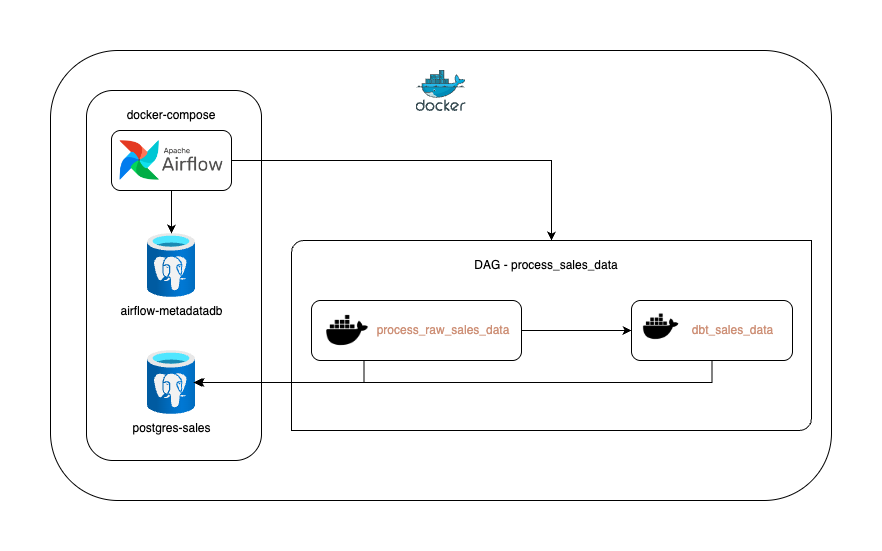

The diagram above was exported from draw.io. Its source (the exported page's mxGraphModel, read from the mxfile embedded in the PNG):
<mxGraphModel dx="1434" dy="706" grid="1" gridSize="10" guides="1" tooltips="1" connect="1" arrows="1" fold="1" page="1" pageScale="1" pageWidth="827" pageHeight="1169" math="0" shadow="0">
  <root>
    <mxCell id="0" />
    <mxCell id="1" parent="0" />
    <mxCell id="9BDn0TXXDf2iM6KvhQ0n-4" value="" style="rounded=1;whiteSpace=wrap;html=1;" vertex="1" parent="1">
      <mxGeometry x="19" y="10" width="781" height="450" as="geometry" />
    </mxCell>
    <mxCell id="9BDn0TXXDf2iM6KvhQ0n-20" value="" style="verticalLabelPosition=bottom;verticalAlign=top;html=1;shape=mxgraph.basic.diag_round_rect;dx=6;whiteSpace=wrap;" vertex="1" parent="1">
      <mxGeometry x="260" y="200" width="520" height="190" as="geometry" />
    </mxCell>
    <mxCell id="9BDn0TXXDf2iM6KvhQ0n-3" value="" style="image;sketch=0;aspect=fixed;html=1;points=[];align=center;fontSize=12;image=img/lib/mscae/Docker.svg;" vertex="1" parent="1">
      <mxGeometry x="384.5" y="30" width="50" height="41" as="geometry" />
    </mxCell>
    <mxCell id="9BDn0TXXDf2iM6KvhQ0n-26" value="" style="rounded=1;whiteSpace=wrap;html=1;" vertex="1" parent="1">
      <mxGeometry x="55" y="50" width="175" height="370" as="geometry" />
    </mxCell>
    <mxCell id="9BDn0TXXDf2iM6KvhQ0n-6" value="" style="group" vertex="1" connectable="0" parent="1">
      <mxGeometry x="80" y="90" width="120" height="60" as="geometry" />
    </mxCell>
    <mxCell id="9BDn0TXXDf2iM6KvhQ0n-5" value="" style="rounded=1;whiteSpace=wrap;html=1;" vertex="1" parent="9BDn0TXXDf2iM6KvhQ0n-6">
      <mxGeometry width="120" height="60" as="geometry" />
    </mxCell>
    <mxCell id="9BDn0TXXDf2iM6KvhQ0n-2" value="" style="shape=image;verticalLabelPosition=bottom;labelBackgroundColor=default;verticalAlign=top;aspect=fixed;imageAspect=0;image=https://www.dataliftoff.com/wp-content/uploads/2020/11/AirflowLogo-769x297.png;" vertex="1" parent="9BDn0TXXDf2iM6KvhQ0n-6">
      <mxGeometry x="8.220000000000027" y="10" width="103.56" height="40" as="geometry" />
    </mxCell>
    <mxCell id="9BDn0TXXDf2iM6KvhQ0n-11" value="" style="group" vertex="1" connectable="0" parent="1">
      <mxGeometry x="280" y="260" width="210" height="60" as="geometry" />
    </mxCell>
    <mxCell id="9BDn0TXXDf2iM6KvhQ0n-7" value="" style="rounded=1;whiteSpace=wrap;html=1;" vertex="1" parent="9BDn0TXXDf2iM6KvhQ0n-11">
      <mxGeometry width="210.00000000000003" height="60" as="geometry" />
    </mxCell>
    <mxCell id="9BDn0TXXDf2iM6KvhQ0n-9" value="" style="shape=image;html=1;verticalAlign=top;verticalLabelPosition=bottom;labelBackgroundColor=#ffffff;imageAspect=0;aspect=fixed;image=https://cdn2.iconfinder.com/data/icons/boxicons-logos/24/bxl-docker-128.png" vertex="1" parent="9BDn0TXXDf2iM6KvhQ0n-11">
      <mxGeometry x="11.05263157894737" y="5" width="50" height="50" as="geometry" />
    </mxCell>
    <mxCell id="9BDn0TXXDf2iM6KvhQ0n-10" value="&lt;font color=&quot;#ce9178&quot;&gt;process_raw_sales_data&lt;/font&gt;" style="text;html=1;align=center;verticalAlign=middle;whiteSpace=wrap;rounded=0;" vertex="1" parent="9BDn0TXXDf2iM6KvhQ0n-11">
      <mxGeometry x="99.47368421052633" y="15" width="66.31578947368422" height="30" as="geometry" />
    </mxCell>
    <mxCell id="9BDn0TXXDf2iM6KvhQ0n-14" value="" style="group" vertex="1" connectable="0" parent="1">
      <mxGeometry x="600" y="260" width="161" height="60" as="geometry" />
    </mxCell>
    <mxCell id="9BDn0TXXDf2iM6KvhQ0n-15" value="" style="rounded=1;whiteSpace=wrap;html=1;" vertex="1" parent="9BDn0TXXDf2iM6KvhQ0n-14">
      <mxGeometry width="161" height="60" as="geometry" />
    </mxCell>
    <mxCell id="9BDn0TXXDf2iM6KvhQ0n-16" value="" style="shape=image;html=1;verticalAlign=top;verticalLabelPosition=bottom;labelBackgroundColor=#ffffff;imageAspect=0;aspect=fixed;image=https://cdn2.iconfinder.com/data/icons/boxicons-logos/24/bxl-docker-128.png" vertex="1" parent="9BDn0TXXDf2iM6KvhQ0n-14">
      <mxGeometry x="8.473684210526315" y="5" width="42.368421052631575" height="42.368421052631575" as="geometry" />
    </mxCell>
    <mxCell id="9BDn0TXXDf2iM6KvhQ0n-17" value="&lt;font color=&quot;#ce9178&quot;&gt;dbt_sales_data&lt;/font&gt;" style="text;html=1;align=center;verticalAlign=middle;whiteSpace=wrap;rounded=0;" vertex="1" parent="9BDn0TXXDf2iM6KvhQ0n-14">
      <mxGeometry x="76.26315789473684" y="15" width="50.84210526315789" height="30" as="geometry" />
    </mxCell>
    <mxCell id="9BDn0TXXDf2iM6KvhQ0n-19" style="edgeStyle=orthogonalEdgeStyle;rounded=0;orthogonalLoop=1;jettySize=auto;html=1;exitX=1;exitY=0.5;exitDx=0;exitDy=0;entryX=0;entryY=0.5;entryDx=0;entryDy=0;" edge="1" parent="1" source="9BDn0TXXDf2iM6KvhQ0n-7" target="9BDn0TXXDf2iM6KvhQ0n-15">
      <mxGeometry relative="1" as="geometry" />
    </mxCell>
    <mxCell id="9BDn0TXXDf2iM6KvhQ0n-21" value="DAG - process_sales_data" style="text;html=1;align=center;verticalAlign=middle;whiteSpace=wrap;rounded=0;" vertex="1" parent="1">
      <mxGeometry x="260" y="210" width="510" height="30" as="geometry" />
    </mxCell>
    <mxCell id="9BDn0TXXDf2iM6KvhQ0n-22" style="edgeStyle=orthogonalEdgeStyle;rounded=0;orthogonalLoop=1;jettySize=auto;html=1;exitX=1;exitY=0.5;exitDx=0;exitDy=0;entryX=0.5;entryY=0;entryDx=0;entryDy=0;entryPerimeter=0;" edge="1" parent="1" source="9BDn0TXXDf2iM6KvhQ0n-5" target="9BDn0TXXDf2iM6KvhQ0n-20">
      <mxGeometry relative="1" as="geometry" />
    </mxCell>
    <mxCell id="9BDn0TXXDf2iM6KvhQ0n-29" value="docker-compose" style="text;html=1;align=center;verticalAlign=middle;whiteSpace=wrap;rounded=0;" vertex="1" parent="1">
      <mxGeometry x="80" y="60" width="120" height="30" as="geometry" />
    </mxCell>
    <mxCell id="9BDn0TXXDf2iM6KvhQ0n-30" value="airflow-metadatadb" style="image;aspect=fixed;html=1;points=[];align=center;fontSize=12;image=img/lib/azure2/databases/Azure_Database_PostgreSQL_Server.svg;" vertex="1" parent="1">
      <mxGeometry x="116" y="193" width="48" height="64" as="geometry" />
    </mxCell>
    <mxCell id="9BDn0TXXDf2iM6KvhQ0n-31" style="edgeStyle=orthogonalEdgeStyle;rounded=0;orthogonalLoop=1;jettySize=auto;html=1;exitX=0.5;exitY=1;exitDx=0;exitDy=0;" edge="1" parent="1" source="9BDn0TXXDf2iM6KvhQ0n-5" target="9BDn0TXXDf2iM6KvhQ0n-30">
      <mxGeometry relative="1" as="geometry" />
    </mxCell>
    <mxCell id="9BDn0TXXDf2iM6KvhQ0n-32" value="postgres-sales" style="image;aspect=fixed;html=1;points=[];align=center;fontSize=12;image=img/lib/azure2/databases/Azure_Database_PostgreSQL_Server.svg;" vertex="1" parent="1">
      <mxGeometry x="116" y="310" width="48" height="64" as="geometry" />
    </mxCell>
    <mxCell id="9BDn0TXXDf2iM6KvhQ0n-33" style="edgeStyle=orthogonalEdgeStyle;rounded=0;orthogonalLoop=1;jettySize=auto;html=1;exitX=0.25;exitY=1;exitDx=0;exitDy=0;" edge="1" parent="1" source="9BDn0TXXDf2iM6KvhQ0n-7" target="9BDn0TXXDf2iM6KvhQ0n-32">
      <mxGeometry relative="1" as="geometry" />
    </mxCell>
    <mxCell id="9BDn0TXXDf2iM6KvhQ0n-34" style="edgeStyle=orthogonalEdgeStyle;rounded=0;orthogonalLoop=1;jettySize=auto;html=1;exitX=0.5;exitY=1;exitDx=0;exitDy=0;entryX=0.958;entryY=0.5;entryDx=0;entryDy=0;entryPerimeter=0;" edge="1" parent="1" source="9BDn0TXXDf2iM6KvhQ0n-15" target="9BDn0TXXDf2iM6KvhQ0n-32">
      <mxGeometry relative="1" as="geometry" />
    </mxCell>
  </root>
</mxGraphModel>